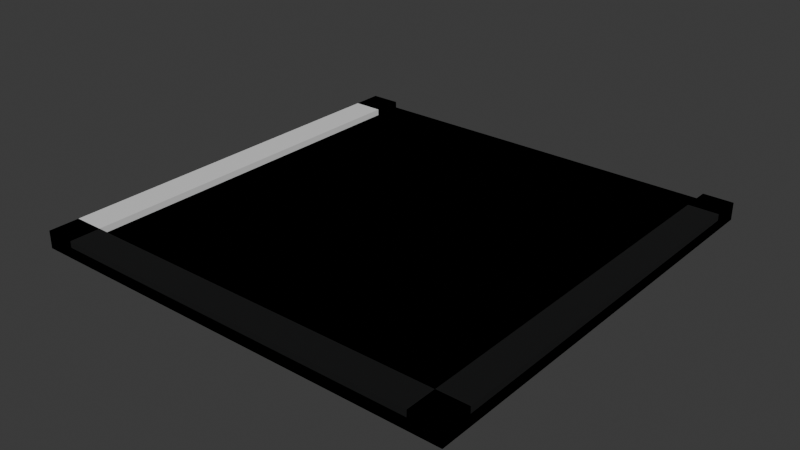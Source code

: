 # Source: Road-Junction-T.blend  (saved by Blender 4.3.34; exported with 4.5.12 LTS)
import bpy
from mathutils import Matrix  # noqa: F401  (used for matrix-valued properties, if any)

bpy.ops.wm.read_factory_settings(use_empty=True)
scene = bpy.context.scene
scene.name = 'Scene'

# ---- collections
col_collection = bpy.data.collections.new('Collection'); scene.collection.children.link(col_collection)

# ---- materials (node trees are filled in below, after node groups)
mat_asphalt = bpy.data.materials.new('Asphalt')
mat_pavement = bpy.data.materials.new('Pavement')

# ---- material node trees
mat_asphalt.use_nodes = True; mat_asphalt.node_tree.nodes.clear()
_N = mat_asphalt.node_tree.nodes; _L = mat_asphalt.node_tree.links
n0 = _N.new('ShaderNodeBsdfPrincipled'); n0.name = 'Principled BSDF'; n0.location = (10, 300)
n0.inputs[0].default_value = (0.007058, 0.007349, 0.007481, 1.0)
n1 = _N.new('ShaderNodeOutputMaterial'); n1.name = 'Material Output'; n1.location = (300, 300)
_L.new(n0.outputs[0], n1.inputs[0])
n1.is_active_output = True
mat_pavement.use_nodes = True; mat_pavement.node_tree.nodes.clear()
_N = mat_pavement.node_tree.nodes; _L = mat_pavement.node_tree.links
n0 = _N.new('ShaderNodeBsdfPrincipled'); n0.name = 'Principled BSDF'; n0.location = (10, 300)
n1 = _N.new('ShaderNodeOutputMaterial'); n1.name = 'Material Output'; n1.location = (300, 300)
_L.new(n0.outputs[0], n1.inputs[0])
n1.is_active_output = True

# ---- world
world_world = bpy.data.worlds.new('World'); scene.world = world_world
world_world.use_nodes = True; world_world.node_tree.nodes.clear()
_N = world_world.node_tree.nodes; _L = world_world.node_tree.links
n0 = _N.new('ShaderNodeOutputWorld'); n0.name = 'World Output'; n0.location = (300, 300)
n1 = _N.new('ShaderNodeBackground'); n1.name = 'Background'; n1.location = (10, 300)
n1.inputs[0].default_value = (0.05088, 0.05088, 0.05088, 1.0)
_L.new(n1.outputs[0], n0.inputs[0])
n0.is_active_output = True
world_world.color = (0.05088, 0.05088, 0.05088)
world_world.sun_shadow_jitter_overblur = 0.0

# ---- meshes
me_cube_001 = bpy.data.meshes.new('Cube.001')
me_cube_001.from_pydata([(-5.0, -5.0, -0.25), (-5.0, -5.0, 0.0), (-5.0, 5.0, -0.25), (-5.0, 5.0, 0.0), (5.0, -5.0, -0.25), (5.0, -5.0, 0.0), (5.0, 5.0, -0.25), (5.0, 5.0, 0.0), (5.0, -4.3, 0.0), (-5.0, -4.3, 0.0), (4.3, 5.0, 0.0), (4.3, -4.3, 0.0), (4.3, 5.0, 0.15), (5.0, 5.0, 0.15), (5.0, -4.3, 0.15), (5.0, -5.0, 0.15), (-5.0, -5.0, 0.15), (-5.0, -4.3, 0.15), (4.3, -4.3, 0.15), (-5.0, 4.3, 0.0), (-4.3, 5.0, 0.0), (-4.3, 4.3, 0.0), (-5.0, 4.3, 0.15), (-5.0, 5.0, 0.15), (-4.3, 5.0, 0.15), (-4.3, 4.3, 0.15)], [], [(0, 1, 9, 19, 3, 2), (2, 3, 20, 10, 7, 6), (6, 7, 8, 5, 4), (4, 5, 1, 0), (2, 6, 4, 0), (10, 11, 18, 12), (13, 12, 18, 14), (5, 8, 14, 15), (11, 10, 20, 21, 19, 9), (14, 18, 17, 16, 15), (9, 1, 16, 17), (1, 5, 15, 16), (11, 9, 17, 18), (7, 10, 12, 13), (8, 7, 13, 14), (3, 19, 22, 23), (22, 25, 24, 23), (19, 21, 25, 22), (20, 3, 23, 24), (21, 20, 24, 25)])
_uv = me_cube_001.uv_layers.new(name='UVMap')
_uv.uv.foreach_set('vector', [0.375, 0.0, 0.625, 0.0, 0.625, 0.02152, 0.625, 0.2268, 0.625, 0.25, 0.375, 0.25, 0.375, 0.25, 0.625, 0.25, 0.625, 0.269, 0.625, 0.4738, 0.625, 0.5, 0.375, 0.5, 0.375, 0.5, 0.625, 0.5, 0.625, 0.7308, 0.625, 0.75, 0.375, 0.75, 0.375, 0.75, 0.625, 0.75, 0.625, 1.0, 0.375, 1.0, 0.125, 0.5, 0.375, 0.5, 0.375, 0.75, 0.125, 0.75, 0.6512, 0.5, 0.6507, 0.7306, 0.6507, 0.7306, 0.6512, 0.5, 0.625, 0.5, 0.6512, 0.5, 0.6507, 0.7306, 0.625, 0.7308, 0.625, 0.75, 0.625, 0.7308, 0.625, 0.7308, 0.625, 0.75, 0.6507, 0.7306, 0.6512, 0.5, 0.856, 0.5, 0.8557, 0.5233, 0.875, 0.5232, 0.875, 0.7285, 0.625, 0.7308, 0.6507, 0.7306, 0.875, 0.7285, 0.875, 0.75, 0.625, 0.75, 0.625, 0.02152, 0.625, 0.0, 0.625, 0.0, 0.625, 0.02152, 0.625, 1.0, 0.625, 0.75, 0.625, 0.75, 0.625, 1.0, 0.6507, 0.7306, 0.875, 0.7285, 0.875, 0.7285, 0.6507, 0.7306, 0.625, 0.5, 0.625, 0.4738, 0.625, 0.4738, 0.625, 0.5, 0.625, 0.7308, 0.625, 0.5, 0.625, 0.5, 0.625, 0.7308, 0.625, 0.25, 0.625, 0.2268, 0.625, 0.2268, 0.625, 0.25, 0.875, 0.5232, 0.8557, 0.5233, 0.856, 0.5, 0.875, 0.5, 0.875, 0.5232, 0.8557, 0.5233, 0.8557, 0.5233, 0.875, 0.5232, 0.625, 0.269, 0.625, 0.25, 0.625, 0.25, 0.625, 0.269, 0.8557, 0.5233, 0.856, 0.5, 0.856, 0.5, 0.8557, 0.5233])
me_cube_001.materials.append(mat_asphalt)
me_cube_001.materials.append(mat_pavement)
me_cube_001.update()
me_cube = bpy.data.meshes.new('Cube')
me_cube.from_pydata([(-5.0, -5.0, -0.25), (-5.0, -5.0, 0.0), (-5.0, 5.0, -0.25), (-5.0, 5.0, 0.0), (5.0, -5.0, -0.25), (5.0, -5.0, 0.0), (5.0, 5.0, -0.25), (5.0, 5.0, 0.0), (5.0, 4.3, 0.0), (4.3, 5.0, 0.0), (4.3, 4.3, 0.0), (4.3, -5.0, 0.0), (5.0, -4.3, 0.0), (4.3, -4.3, 0.0), (-4.3, -5.0, 0.0), (-4.3, 5.0, 0.0), (-5.0, -5.0, 0.15), (-5.0, 5.0, 0.15), (4.3, 5.0, 0.15), (5.0, 5.0, 0.15), (5.0, -4.3, 0.15), (5.0, -5.0, 0.15), (-4.3, -5.0, 0.15), (5.0, 4.3, 0.15), (4.3, 4.3, 0.15), (4.3, -5.0, 0.15), (4.3, -4.3, 0.15), (-4.3, 5.0, 0.15)], [], [(0, 1, 3, 2), (2, 3, 15, 9, 7, 6), (6, 7, 8, 12, 5, 4), (4, 5, 11, 14, 1, 0), (2, 6, 4, 0), (1, 14, 22, 16), (8, 10, 9, 15, 14, 11, 13, 12), (15, 3, 17, 27), (10, 8, 23, 24), (19, 18, 24, 23), (20, 26, 25, 21), (22, 27, 17, 16), (13, 11, 25, 26), (5, 12, 20, 21), (9, 10, 24, 18), (14, 15, 27, 22), (7, 9, 18, 19), (8, 7, 19, 23), (12, 13, 26, 20), (3, 1, 16, 17), (11, 5, 21, 25)])
me_cube.polygons.foreach_set('material_index', [1, 0, 0, 0, 0, 0, 0, 1, 1, 1, 1, 1, 1, 1, 1, 1, 1, 1, 1, 1, 1])
_uv = me_cube.uv_layers.new(name='UVMap')
_uv.uv.foreach_set('vector', [0.375, 0.0, 0.625, 0.0, 0.625, 0.25, 0.375, 0.25, 0.375, 0.25, 0.625, 0.25, 0.625, 0.2731, 0.625, 0.4753, 0.625, 0.5, 0.375, 0.5, 0.375, 0.5, 0.625, 0.5, 0.625, 0.5248, 0.625, 0.7261, 0.625, 0.75, 0.375, 0.75, 0.375, 0.75, 0.625, 0.75, 0.625, 0.7756, 0.625, 0.9767, 0.625, 1.0, 0.375, 1.0, 0.125, 0.5, 0.375, 0.5, 0.375, 0.75, 0.125, 0.75, 0.625, 1.0, 0.625, 0.9767, 0.625, 0.9767, 0.625, 1.0, 0.625, 0.5248, 0.6498, 0.5255, 0.6497, 0.5, 0.8519, 0.5, 0.8517, 0.75, 0.6506, 0.75, 0.65, 0.7249, 0.625, 0.7261, 0.625, 0.2731, 0.625, 0.25, 0.625, 0.25, 0.625, 0.2731, 0.6498, 0.5255, 0.625, 0.5248, 0.625, 0.5248, 0.6498, 0.5255, 0.625, 0.5, 0.6497, 0.5, 0.6498, 0.5255, 0.625, 0.5248, 0.625, 0.7261, 0.65, 0.7249, 0.6506, 0.75, 0.625, 0.75, 0.8517, 0.75, 0.8519, 0.5, 0.875, 0.5, 0.875, 0.75, 0.65, 0.7249, 0.6506, 0.75, 0.6506, 0.75, 0.65, 0.7249, 0.625, 0.75, 0.625, 0.7261, 0.625, 0.7261, 0.625, 0.75, 0.6497, 0.5, 0.6498, 0.5255, 0.6498, 0.5255, 0.6497, 0.5, 0.8517, 0.75, 0.8519, 0.5, 0.8519, 0.5, 0.8517, 0.75, 0.625, 0.5, 0.625, 0.4753, 0.625, 0.4753, 0.625, 0.5, 0.625, 0.5248, 0.625, 0.5, 0.625, 0.5, 0.625, 0.5248, 0.625, 0.7261, 0.65, 0.7249, 0.65, 0.7249, 0.625, 0.7261, 0.625, 0.25, 0.625, 0.0, 0.625, 0.0, 0.625, 0.25, 0.625, 0.7756, 0.625, 0.75, 0.625, 0.75, 0.625, 0.7756])
me_cube.materials.append(mat_asphalt)
me_cube.materials.append(mat_pavement)
me_cube.update()

# ---- objects
ob_cube = bpy.data.objects.new('Cube', me_cube_001)
ob_cube_001 = bpy.data.objects.new('Cube.001', me_cube)

# ---- transforms, parenting, visibility, modifiers, constraints
ob_cube.location = (0.0, 0.0, 0.0)
ob_cube_001.location = (0.0, 0.0, 0.0)

# ---- collection membership
col_collection.objects.link(ob_cube)
col_collection.objects.link(ob_cube_001)

# ---- scene / render settings (as saved in the file)
scene.frame_start = 1; scene.frame_end = 250; scene.frame_set(1)
scene.render.engine = 'BLENDER_EEVEE_NEXT'
bpy.context.view_layer.update()

# ---- added for rendering (the .blend has no active camera and no usable light): camera, sun
cam_auto = bpy.data.cameras.new('AutoCamera')
cam_auto.lens = 50.0
cam_auto.sensor_width = 36.0
cam_auto.clip_end = 1000.0
ob_auto_camera = bpy.data.objects.new('AutoCamera', cam_auto)
scene.collection.objects.link(ob_auto_camera)
ob_auto_camera.location = (13.0899, -15.7079, 10.4219)
ob_auto_camera.rotation_euler = (1.09748, -7.21219e-08, 0.694738)
scene.camera = ob_auto_camera
light_auto_sun = bpy.data.lights.new('AutoSun', 'SUN')
light_auto_sun.energy = 3.0
light_auto_sun.angle = 0.0523599
ob_auto_sun = bpy.data.objects.new('AutoSun', light_auto_sun)
scene.collection.objects.link(ob_auto_sun)
ob_auto_sun.rotation_euler = (0.872665, 0.174533, 0.523599)
bpy.context.view_layer.update()
